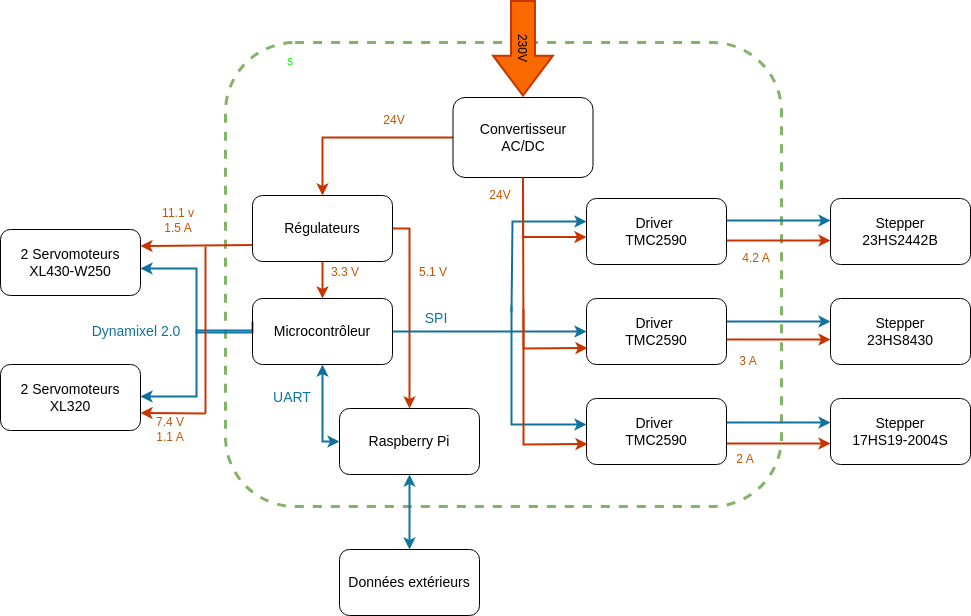

The diagram above was exported from draw.io. Its source (the exported page's mxGraphModel, read from the mxfile embedded in the PNG):
<mxGraphModel dx="1351" dy="624" grid="0" gridSize="10" guides="1" tooltips="1" connect="1" arrows="1" fold="1" page="1" pageScale="1" pageWidth="1654" pageHeight="2336" math="0" shadow="0">
  <root>
    <mxCell id="0" />
    <mxCell id="1" parent="0" />
    <mxCell id="WiA6QIXxHEPg0yqpkkEt-4" value="&lt;p style=&quot;line-height: 120%; font-size: 12px;&quot;&gt;&lt;font data-darkreader-inline-color=&quot;&quot; color=&quot;#00ff00&quot; style=&quot;font-size: 12px; --darkreader-inline-color: #1aff1a;&quot;&gt;s&lt;/font&gt;&lt;/p&gt;" style="whiteSpace=wrap;html=1;rounded=1;fillColor=none;strokeColor=#82b366;dashed=1;strokeWidth=3;labelPosition=left;verticalLabelPosition=top;align=right;verticalAlign=bottom;fontSize=12;spacingBottom=-40;spacingRight=-70;spacingLeft=0;" parent="1" vertex="1">
      <mxGeometry x="479" y="210" width="556" height="464" as="geometry" />
    </mxCell>
    <mxCell id="v1JqHU7ZKd4WFFPAdQCU-7" value="" style="edgeStyle=orthogonalEdgeStyle;rounded=0;orthogonalLoop=1;jettySize=auto;html=1;entryX=0.5;entryY=0;entryDx=0;entryDy=0;exitX=0;exitY=0.5;exitDx=0;exitDy=0;fillColor=#fa6800;strokeColor=#C73500;strokeWidth=2;" parent="1" source="WiA6QIXxHEPg0yqpkkEt-6" target="WiA6QIXxHEPg0yqpkkEt-9" edge="1">
      <mxGeometry relative="1" as="geometry">
        <mxPoint x="556.5" y="305" as="targetPoint" />
      </mxGeometry>
    </mxCell>
    <mxCell id="WiA6QIXxHEPg0yqpkkEt-6" value="&lt;font style=&quot;font-size: 14px;&quot;&gt;Convertisseur &lt;br&gt;AC/DC&lt;/font&gt;" style="whiteSpace=wrap;html=1;rounded=1;fillColor=none;" parent="1" vertex="1">
      <mxGeometry x="706.5" y="265" width="140" height="80" as="geometry" />
    </mxCell>
    <mxCell id="WiA6QIXxHEPg0yqpkkEt-7" value="230V" style="html=1;shadow=0;dashed=0;align=center;verticalAlign=middle;shape=mxgraph.arrows2.arrow;dy=0.6;dx=40;notch=0;rotation=90;fillColor=#fa6800;strokeWidth=2;strokeColor=#C73500;fontColor=#000000;" parent="1" vertex="1">
      <mxGeometry x="729.21" y="186" width="94.57" height="59.81" as="geometry" />
    </mxCell>
    <mxCell id="WiA6QIXxHEPg0yqpkkEt-35" value="" style="edgeStyle=orthogonalEdgeStyle;rounded=0;orthogonalLoop=1;jettySize=auto;html=1;entryX=0;entryY=0.25;entryDx=0;entryDy=0;strokeWidth=2;fillColor=#fa6800;strokeColor=#C73500;exitX=0.5;exitY=1;exitDx=0;exitDy=0;" parent="1" source="WiA6QIXxHEPg0yqpkkEt-6" edge="1">
      <mxGeometry relative="1" as="geometry">
        <mxPoint x="840" y="404.5" as="targetPoint" />
        <Array as="points">
          <mxPoint x="777" y="405" />
        </Array>
        <mxPoint x="776.5" y="367" as="sourcePoint" />
      </mxGeometry>
    </mxCell>
    <mxCell id="WiA6QIXxHEPg0yqpkkEt-36" value="" style="edgeStyle=orthogonalEdgeStyle;rounded=0;orthogonalLoop=1;jettySize=auto;html=1;strokeWidth=2;fillColor=#fa6800;strokeColor=#C73500;exitX=0.5;exitY=1;exitDx=0;exitDy=0;" parent="1" source="WiA6QIXxHEPg0yqpkkEt-9" target="WiA6QIXxHEPg0yqpkkEt-13" edge="1">
      <mxGeometry relative="1" as="geometry">
        <Array as="points">
          <mxPoint x="576" y="444" />
          <mxPoint x="576" y="444" />
        </Array>
      </mxGeometry>
    </mxCell>
    <mxCell id="WiA6QIXxHEPg0yqpkkEt-37" value="" style="edgeStyle=orthogonalEdgeStyle;rounded=0;orthogonalLoop=1;jettySize=auto;html=1;entryX=0.5;entryY=0;entryDx=0;entryDy=0;strokeWidth=2;fillColor=#fa6800;strokeColor=#C73500;" parent="1" source="WiA6QIXxHEPg0yqpkkEt-9" target="WiA6QIXxHEPg0yqpkkEt-14" edge="1">
      <mxGeometry relative="1" as="geometry">
        <Array as="points">
          <mxPoint x="663" y="531" />
          <mxPoint x="663" y="531" />
        </Array>
      </mxGeometry>
    </mxCell>
    <mxCell id="WiA6QIXxHEPg0yqpkkEt-9" value="&lt;font style=&quot;font-size: 14px;&quot;&gt;Régulateurs&lt;/font&gt;" style="whiteSpace=wrap;html=1;rounded=1;fillColor=none;" parent="1" vertex="1">
      <mxGeometry x="506" y="363" width="140" height="66" as="geometry" />
    </mxCell>
    <mxCell id="WiA6QIXxHEPg0yqpkkEt-28" value="" style="edgeStyle=orthogonalEdgeStyle;rounded=0;orthogonalLoop=1;jettySize=auto;html=1;fillColor=#b1ddf0;strokeColor=#10739e;strokeWidth=2;" parent="1" edge="1">
      <mxGeometry relative="1" as="geometry">
        <mxPoint x="980" y="388" as="sourcePoint" />
        <mxPoint x="1084" y="388" as="targetPoint" />
      </mxGeometry>
    </mxCell>
    <mxCell id="WiA6QIXxHEPg0yqpkkEt-31" value="" style="edgeStyle=orthogonalEdgeStyle;rounded=0;orthogonalLoop=1;jettySize=auto;html=1;strokeWidth=2;fillColor=#fa6800;strokeColor=#C73500;" parent="1" edge="1">
      <mxGeometry relative="1" as="geometry">
        <mxPoint x="980" y="408" as="sourcePoint" />
        <mxPoint x="1084" y="408" as="targetPoint" />
      </mxGeometry>
    </mxCell>
    <mxCell id="WiA6QIXxHEPg0yqpkkEt-43" value="" style="edgeStyle=orthogonalEdgeStyle;rounded=0;orthogonalLoop=1;jettySize=auto;html=1;endArrow=none;endFill=0;startArrow=classic;startFill=1;strokeWidth=2;fillColor=#b1ddf0;strokeColor=#10739e;" parent="1" edge="1">
      <mxGeometry relative="1" as="geometry">
        <mxPoint x="765" y="480" as="targetPoint" />
        <Array as="points">
          <mxPoint x="766" y="389" />
        </Array>
        <mxPoint x="840" y="389" as="sourcePoint" />
      </mxGeometry>
    </mxCell>
    <mxCell id="WiA6QIXxHEPg0yqpkkEt-10" value="&lt;font style=&quot;font-size: 14px;&quot;&gt;Driver&amp;nbsp;&lt;br&gt;TMC2590&lt;br&gt;&lt;/font&gt;" style="whiteSpace=wrap;html=1;rounded=1;fillColor=none;" parent="1" vertex="1">
      <mxGeometry x="840" y="366" width="140" height="66" as="geometry" />
    </mxCell>
    <mxCell id="WiA6QIXxHEPg0yqpkkEt-27" value="" style="edgeStyle=orthogonalEdgeStyle;rounded=0;orthogonalLoop=1;jettySize=auto;html=1;fillColor=#b1ddf0;strokeColor=#10739e;strokeWidth=2;" parent="1" edge="1">
      <mxGeometry relative="1" as="geometry">
        <mxPoint x="980" y="489" as="sourcePoint" />
        <mxPoint x="1084" y="489" as="targetPoint" />
      </mxGeometry>
    </mxCell>
    <mxCell id="WiA6QIXxHEPg0yqpkkEt-32" value="" style="edgeStyle=orthogonalEdgeStyle;rounded=0;orthogonalLoop=1;jettySize=auto;html=1;fillColor=#fa6800;strokeColor=#C73500;strokeWidth=2;" parent="1" edge="1">
      <mxGeometry relative="1" as="geometry">
        <mxPoint x="980" y="507" as="sourcePoint" />
        <mxPoint x="1084" y="507" as="targetPoint" />
      </mxGeometry>
    </mxCell>
    <mxCell id="WiA6QIXxHEPg0yqpkkEt-11" value="&lt;font style=&quot;font-size: 14px;&quot;&gt;Driver&amp;nbsp;&lt;br&gt;TMC2590&lt;br&gt;&lt;/font&gt;" style="whiteSpace=wrap;html=1;rounded=1;fillColor=none;" parent="1" vertex="1">
      <mxGeometry x="840" y="466" width="140" height="66" as="geometry" />
    </mxCell>
    <mxCell id="WiA6QIXxHEPg0yqpkkEt-26" value="" style="edgeStyle=orthogonalEdgeStyle;rounded=0;orthogonalLoop=1;jettySize=auto;html=1;fillColor=#b1ddf0;strokeColor=#10739e;strokeWidth=2;" parent="1" edge="1">
      <mxGeometry relative="1" as="geometry">
        <mxPoint x="980" y="590" as="sourcePoint" />
        <mxPoint x="1084" y="590" as="targetPoint" />
      </mxGeometry>
    </mxCell>
    <mxCell id="WiA6QIXxHEPg0yqpkkEt-33" value="" style="edgeStyle=orthogonalEdgeStyle;rounded=0;orthogonalLoop=1;jettySize=auto;html=1;fillColor=#fa6800;strokeColor=#C73500;strokeWidth=2;" parent="1" edge="1">
      <mxGeometry relative="1" as="geometry">
        <mxPoint x="980" y="611" as="sourcePoint" />
        <mxPoint x="1084" y="611" as="targetPoint" />
      </mxGeometry>
    </mxCell>
    <mxCell id="WiA6QIXxHEPg0yqpkkEt-12" value="&lt;font style=&quot;font-size: 14px;&quot;&gt;Driver&amp;nbsp;&lt;br&gt;TMC2590&lt;br&gt;&lt;/font&gt;" style="whiteSpace=wrap;html=1;rounded=1;fillColor=none;" parent="1" vertex="1">
      <mxGeometry x="840" y="566" width="140" height="66" as="geometry" />
    </mxCell>
    <mxCell id="WiA6QIXxHEPg0yqpkkEt-22" value="" style="edgeStyle=orthogonalEdgeStyle;rounded=0;orthogonalLoop=1;jettySize=auto;html=1;fillColor=#b1ddf0;strokeColor=#10739e;strokeWidth=2;" parent="1" edge="1">
      <mxGeometry relative="1" as="geometry">
        <Array as="points">
          <mxPoint x="450" y="498" />
          <mxPoint x="450" y="564" />
        </Array>
        <mxPoint x="506" y="498" as="sourcePoint" />
        <mxPoint x="394" y="564" as="targetPoint" />
      </mxGeometry>
    </mxCell>
    <mxCell id="WiA6QIXxHEPg0yqpkkEt-23" value="" style="edgeStyle=orthogonalEdgeStyle;rounded=0;orthogonalLoop=1;jettySize=auto;html=1;entryX=1;entryY=0.5;entryDx=0;entryDy=0;strokeWidth=2;fillColor=#b1ddf0;strokeColor=#10739e;" parent="1" edge="1">
      <mxGeometry relative="1" as="geometry">
        <Array as="points">
          <mxPoint x="506" y="500" />
          <mxPoint x="450" y="500" />
          <mxPoint x="450" y="436" />
        </Array>
        <mxPoint x="506" y="489" as="sourcePoint" />
        <mxPoint x="394" y="436" as="targetPoint" />
      </mxGeometry>
    </mxCell>
    <mxCell id="WiA6QIXxHEPg0yqpkkEt-39" value="" style="edgeStyle=orthogonalEdgeStyle;rounded=0;orthogonalLoop=1;jettySize=auto;html=1;entryX=0;entryY=0.5;entryDx=0;entryDy=0;strokeWidth=2;fillColor=#b1ddf0;strokeColor=#10739e;startArrow=classic;startFill=1;" parent="1" source="WiA6QIXxHEPg0yqpkkEt-13" target="WiA6QIXxHEPg0yqpkkEt-14" edge="1">
      <mxGeometry relative="1" as="geometry">
        <mxPoint x="576" y="645" as="targetPoint" />
        <Array as="points">
          <mxPoint x="576" y="609" />
        </Array>
      </mxGeometry>
    </mxCell>
    <mxCell id="WiA6QIXxHEPg0yqpkkEt-41" value="" style="edgeStyle=orthogonalEdgeStyle;rounded=0;orthogonalLoop=1;jettySize=auto;html=1;entryX=0;entryY=0.5;entryDx=0;entryDy=0;fillColor=#b1ddf0;strokeColor=#10739e;strokeWidth=2;" parent="1" source="WiA6QIXxHEPg0yqpkkEt-13" target="WiA6QIXxHEPg0yqpkkEt-11" edge="1">
      <mxGeometry relative="1" as="geometry">
        <mxPoint x="796" y="499" as="targetPoint" />
      </mxGeometry>
    </mxCell>
    <mxCell id="WiA6QIXxHEPg0yqpkkEt-13" value="&lt;font style=&quot;font-size: 14px;&quot;&gt;Microcontrôleur&lt;br&gt;&lt;/font&gt;" style="whiteSpace=wrap;html=1;rounded=1;fillColor=none;" parent="1" vertex="1">
      <mxGeometry x="506" y="466" width="140" height="66" as="geometry" />
    </mxCell>
    <mxCell id="v1JqHU7ZKd4WFFPAdQCU-4" value="" style="edgeStyle=orthogonalEdgeStyle;rounded=0;orthogonalLoop=1;jettySize=auto;html=1;strokeWidth=2;fillColor=#b1ddf0;strokeColor=#10739e;endArrow=classic;endFill=1;startArrow=classic;startFill=1;" parent="1" source="WiA6QIXxHEPg0yqpkkEt-14" target="WiA6QIXxHEPg0yqpkkEt-20" edge="1">
      <mxGeometry relative="1" as="geometry" />
    </mxCell>
    <mxCell id="WiA6QIXxHEPg0yqpkkEt-14" value="&lt;font style=&quot;font-size: 14px;&quot;&gt;Raspberry Pi&lt;br&gt;&lt;/font&gt;" style="whiteSpace=wrap;html=1;rounded=1;fillColor=none;" parent="1" vertex="1">
      <mxGeometry x="593" y="576" width="140" height="66" as="geometry" />
    </mxCell>
    <mxCell id="WiA6QIXxHEPg0yqpkkEt-15" value="&lt;font style=&quot;font-size: 14px;&quot;&gt;2 Servomoteurs&lt;br&gt;XL430-W250&lt;br&gt;&lt;/font&gt;" style="whiteSpace=wrap;html=1;rounded=1;fillColor=none;" parent="1" vertex="1">
      <mxGeometry x="254" y="397" width="140" height="66" as="geometry" />
    </mxCell>
    <mxCell id="WiA6QIXxHEPg0yqpkkEt-16" value="&lt;font style=&quot;font-size: 14px;&quot;&gt;2 Servomoteurs&lt;br&gt;XL320&lt;br&gt;&lt;/font&gt;" style="whiteSpace=wrap;html=1;rounded=1;fillColor=none;" parent="1" vertex="1">
      <mxGeometry x="254" y="532" width="140" height="66" as="geometry" />
    </mxCell>
    <mxCell id="WiA6QIXxHEPg0yqpkkEt-17" value="&lt;font style=&quot;font-size: 14px;&quot;&gt;Stepper&lt;br&gt;23HS2442B&lt;br&gt;&lt;/font&gt;" style="whiteSpace=wrap;html=1;rounded=1;fillColor=none;" parent="1" vertex="1">
      <mxGeometry x="1084" y="366" width="140" height="66" as="geometry" />
    </mxCell>
    <mxCell id="WiA6QIXxHEPg0yqpkkEt-18" value="&lt;font style=&quot;font-size: 14px;&quot;&gt;Stepper&lt;br&gt;23HS8430&lt;br&gt;&lt;/font&gt;" style="whiteSpace=wrap;html=1;rounded=1;fillColor=none;" parent="1" vertex="1">
      <mxGeometry x="1084" y="466" width="140" height="66" as="geometry" />
    </mxCell>
    <mxCell id="WiA6QIXxHEPg0yqpkkEt-19" value="&lt;font style=&quot;font-size: 14px;&quot;&gt;Stepper&lt;br&gt;17HS19-2004S&lt;br&gt;&lt;/font&gt;" style="whiteSpace=wrap;html=1;rounded=1;fillColor=none;" parent="1" vertex="1">
      <mxGeometry x="1084" y="566" width="140" height="66" as="geometry" />
    </mxCell>
    <mxCell id="WiA6QIXxHEPg0yqpkkEt-20" value="&lt;font style=&quot;font-size: 14px;&quot;&gt;Données extérieurs&lt;br&gt;&lt;/font&gt;" style="whiteSpace=wrap;html=1;rounded=1;fillColor=none;" parent="1" vertex="1">
      <mxGeometry x="593" y="717" width="140" height="66" as="geometry" />
    </mxCell>
    <mxCell id="v1JqHU7ZKd4WFFPAdQCU-3" value="" style="endArrow=classic;html=1;rounded=0;strokeWidth=2;fillColor=#b1ddf0;strokeColor=#10739e;" parent="1" edge="1">
      <mxGeometry width="50" height="50" relative="1" as="geometry">
        <mxPoint x="765" y="473" as="sourcePoint" />
        <mxPoint x="840" y="592" as="targetPoint" />
        <Array as="points">
          <mxPoint x="765" y="541" />
          <mxPoint x="765" y="592" />
        </Array>
      </mxGeometry>
    </mxCell>
    <mxCell id="v1JqHU7ZKd4WFFPAdQCU-8" value="" style="endArrow=classic;html=1;rounded=0;entryX=0;entryY=0.75;entryDx=0;entryDy=0;fillColor=#fa6800;strokeColor=#C73500;strokeWidth=2;exitX=0.5;exitY=1;exitDx=0;exitDy=0;" parent="1" source="WiA6QIXxHEPg0yqpkkEt-6" edge="1">
      <mxGeometry width="50" height="50" relative="1" as="geometry">
        <mxPoint x="777" y="381" as="sourcePoint" />
        <mxPoint x="841" y="515.5" as="targetPoint" />
        <Array as="points">
          <mxPoint x="777" y="516" />
        </Array>
      </mxGeometry>
    </mxCell>
    <mxCell id="v1JqHU7ZKd4WFFPAdQCU-9" value="" style="endArrow=classic;html=1;rounded=0;entryX=0;entryY=0.75;entryDx=0;entryDy=0;fillColor=#fa6800;strokeColor=#C73500;strokeWidth=2;" parent="1" edge="1">
      <mxGeometry width="50" height="50" relative="1" as="geometry">
        <mxPoint x="777" y="477" as="sourcePoint" />
        <mxPoint x="841" y="611.5" as="targetPoint" />
        <Array as="points">
          <mxPoint x="777" y="612" />
        </Array>
      </mxGeometry>
    </mxCell>
    <mxCell id="v1JqHU7ZKd4WFFPAdQCU-13" value="" style="endArrow=classic;html=1;rounded=0;exitX=0;exitY=0.75;exitDx=0;exitDy=0;entryX=1;entryY=0.25;entryDx=0;entryDy=0;fillColor=#fa6800;strokeColor=#C73500;strokeWidth=2;" parent="1" source="WiA6QIXxHEPg0yqpkkEt-9" target="WiA6QIXxHEPg0yqpkkEt-15" edge="1">
      <mxGeometry width="50" height="50" relative="1" as="geometry">
        <mxPoint x="685" y="495" as="sourcePoint" />
        <mxPoint x="735" y="445" as="targetPoint" />
      </mxGeometry>
    </mxCell>
    <mxCell id="v1JqHU7ZKd4WFFPAdQCU-14" value="" style="endArrow=none;html=1;rounded=0;strokeWidth=2;fillColor=#fa6800;strokeColor=#C73500;" parent="1" edge="1">
      <mxGeometry width="50" height="50" relative="1" as="geometry">
        <mxPoint x="459" y="581" as="sourcePoint" />
        <mxPoint x="459" y="414" as="targetPoint" />
      </mxGeometry>
    </mxCell>
    <mxCell id="v1JqHU7ZKd4WFFPAdQCU-15" value="" style="endArrow=classic;html=1;rounded=0;entryX=1;entryY=0.75;entryDx=0;entryDy=0;fillColor=#fa6800;strokeColor=#C73500;strokeWidth=2;" parent="1" edge="1">
      <mxGeometry width="50" height="50" relative="1" as="geometry">
        <mxPoint x="459" y="581" as="sourcePoint" />
        <mxPoint x="394" y="580.5" as="targetPoint" />
      </mxGeometry>
    </mxCell>
    <mxCell id="v1JqHU7ZKd4WFFPAdQCU-17" value="&lt;font style=&quot;--darkreader-inline-color: #ff8f40;&quot; data-darkreader-inline-color=&quot;&quot; color=&quot;#c85300&quot;&gt;24V&lt;/font&gt;" style="text;html=1;strokeColor=none;fillColor=none;align=center;verticalAlign=middle;whiteSpace=wrap;rounded=0;" parent="1" vertex="1">
      <mxGeometry x="724" y="348" width="60" height="30" as="geometry" />
    </mxCell>
    <mxCell id="v1JqHU7ZKd4WFFPAdQCU-19" value="&lt;font color=&quot;#10739e&quot; style=&quot;--darkreader-inline-color: #62c4ef; font-size: 14px;&quot; data-darkreader-inline-color=&quot;&quot;&gt;Dynamixel 2.0&lt;/font&gt;" style="text;html=1;strokeColor=none;fillColor=none;align=center;verticalAlign=middle;whiteSpace=wrap;rounded=0;" parent="1" vertex="1">
      <mxGeometry x="341" y="474.5" width="98" height="49" as="geometry" />
    </mxCell>
    <mxCell id="KUuJazG2LI4-EO2m4h3x-2" value="&lt;font style=&quot;--darkreader-inline-color: #ff8f40;&quot; data-darkreader-inline-color=&quot;&quot; color=&quot;#c85300&quot;&gt;24V&lt;/font&gt;" style="text;html=1;strokeColor=none;fillColor=none;align=center;verticalAlign=middle;whiteSpace=wrap;rounded=0;" parent="1" vertex="1">
      <mxGeometry x="618" y="273" width="60" height="30" as="geometry" />
    </mxCell>
    <mxCell id="KUuJazG2LI4-EO2m4h3x-4" value="11.1 v&lt;br&gt;1.5 A" style="text;html=1;strokeColor=none;fillColor=none;align=center;verticalAlign=middle;whiteSpace=wrap;rounded=0;fontColor=#C85300;" parent="1" vertex="1">
      <mxGeometry x="402" y="373" width="60" height="30" as="geometry" />
    </mxCell>
    <mxCell id="KUuJazG2LI4-EO2m4h3x-5" value="&lt;font style=&quot;--darkreader-inline-color: #ff8f40;&quot; data-darkreader-inline-color=&quot;&quot; color=&quot;#c85300&quot;&gt;2 A&lt;/font&gt;" style="text;html=1;strokeColor=none;fillColor=none;align=center;verticalAlign=middle;whiteSpace=wrap;rounded=0;" parent="1" vertex="1">
      <mxGeometry x="969" y="612" width="60" height="30" as="geometry" />
    </mxCell>
    <mxCell id="KUuJazG2LI4-EO2m4h3x-9" value="&lt;font style=&quot;--darkreader-inline-color: #ff8f40;&quot; data-darkreader-inline-color=&quot;&quot; color=&quot;#c85300&quot;&gt;3 A&lt;/font&gt;" style="text;html=1;strokeColor=none;fillColor=none;align=center;verticalAlign=middle;whiteSpace=wrap;rounded=0;" parent="1" vertex="1">
      <mxGeometry x="972" y="514" width="60" height="30" as="geometry" />
    </mxCell>
    <mxCell id="KUuJazG2LI4-EO2m4h3x-10" value="&lt;font style=&quot;--darkreader-inline-color: #ff8f40;&quot; data-darkreader-inline-color=&quot;&quot; color=&quot;#c85300&quot;&gt;4.2 A&lt;/font&gt;" style="text;html=1;strokeColor=none;fillColor=none;align=center;verticalAlign=middle;whiteSpace=wrap;rounded=0;" parent="1" vertex="1">
      <mxGeometry x="980" y="411" width="60" height="30" as="geometry" />
    </mxCell>
    <mxCell id="KUuJazG2LI4-EO2m4h3x-11" value="&lt;font style=&quot;--darkreader-inline-color: #ff8f40;&quot; data-darkreader-inline-color=&quot;&quot; color=&quot;#c85300&quot;&gt;5.1 V&lt;/font&gt;" style="text;html=1;strokeColor=none;fillColor=none;align=center;verticalAlign=middle;whiteSpace=wrap;rounded=0;" parent="1" vertex="1">
      <mxGeometry x="657" y="425" width="60" height="30" as="geometry" />
    </mxCell>
    <mxCell id="KUuJazG2LI4-EO2m4h3x-12" value="&lt;font style=&quot;--darkreader-inline-color: #ff8f40;&quot; data-darkreader-inline-color=&quot;&quot; color=&quot;#c85300&quot;&gt;3.3 V&lt;/font&gt;" style="text;html=1;strokeColor=none;fillColor=none;align=center;verticalAlign=middle;whiteSpace=wrap;rounded=0;" parent="1" vertex="1">
      <mxGeometry x="569" y="425" width="60" height="30" as="geometry" />
    </mxCell>
    <mxCell id="KUuJazG2LI4-EO2m4h3x-13" value="7.4 V&lt;br&gt;1.1 A" style="text;html=1;strokeColor=none;fillColor=none;align=center;verticalAlign=middle;whiteSpace=wrap;rounded=0;fontColor=#C85300;" parent="1" vertex="1">
      <mxGeometry x="394" y="582" width="60" height="30" as="geometry" />
    </mxCell>
    <mxCell id="KUuJazG2LI4-EO2m4h3x-14" value="&lt;font color=&quot;#10739e&quot; style=&quot;--darkreader-inline-color: #62c4ef; font-size: 14px;&quot; data-darkreader-inline-color=&quot;&quot;&gt;SPI&lt;/font&gt;" style="text;html=1;strokeColor=none;fillColor=none;align=center;verticalAlign=middle;whiteSpace=wrap;rounded=0;" parent="1" vertex="1">
      <mxGeometry x="641" y="461" width="98" height="49" as="geometry" />
    </mxCell>
    <mxCell id="KUuJazG2LI4-EO2m4h3x-15" value="&lt;font color=&quot;#10739e&quot; style=&quot;--darkreader-inline-color: #62c4ef; font-size: 14px;&quot; data-darkreader-inline-color=&quot;&quot;&gt;UART&lt;/font&gt;" style="text;html=1;strokeColor=none;fillColor=none;align=center;verticalAlign=middle;whiteSpace=wrap;rounded=0;" parent="1" vertex="1">
      <mxGeometry x="518" y="542.5" width="56" height="45" as="geometry" />
    </mxCell>
  </root>
</mxGraphModel>